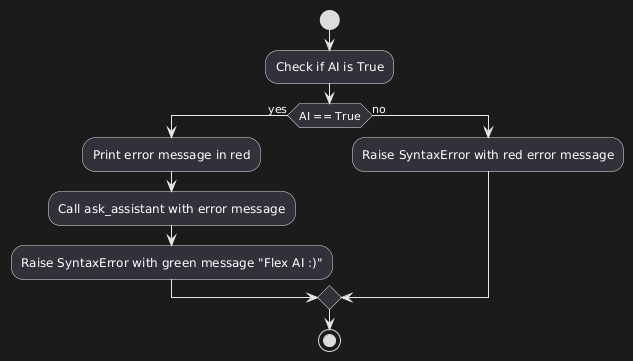

The diagram above was rendered by PlantUML. Its source (embedded in the PNG):
@startuml
start
:Check if AI is True;
if (AI == True) then (yes)
  :Print error message in red;
  :Call ask_assistant with error message;
  :Raise SyntaxError with green message "Flex AI :)";
else (no)
  :Raise SyntaxError with red error message;
endif
stop
@enduml